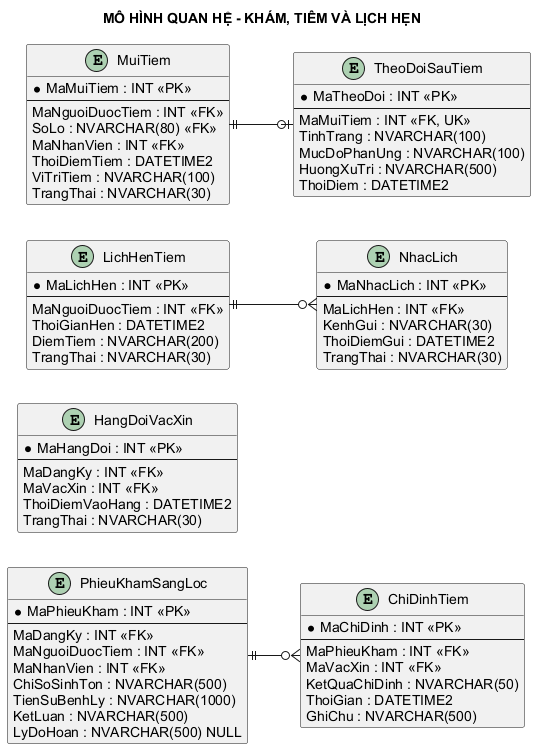

The diagram above was rendered by PlantUML. Its source (embedded in the PNG):
@startuml
left to right direction
skinparam linetype ortho
skinparam shadowing false
skinparam defaultFontName Arial
skinparam nodesep 35
skinparam ranksep 45
skinparam entity {
  BackgroundColor #FFFDEB
  BorderColor #333333
}
title MÔ HÌNH QUAN HỆ - KHÁM, TIÊM VÀ LỊCH HẸN

entity "PhieuKhamSangLoc" as PhieuKham {
    * MaPhieuKham : INT <<PK>>
    --
    MaDangKy : INT <<FK>>
    MaNguoiDuocTiem : INT <<FK>>
    MaNhanVien : INT <<FK>>
    ChiSoSinhTon : NVARCHAR(500)
    TienSuBenhLy : NVARCHAR(1000)
    KetLuan : NVARCHAR(500)
    LyDoHoan : NVARCHAR(500) NULL
  }

entity "HangDoiVacXin" as HangDoiVacXin {
    * MaHangDoi : INT <<PK>>
    --
    MaDangKy : INT <<FK>>
    MaVacXin : INT <<FK>>
    ThoiDiemVaoHang : DATETIME2
    TrangThai : NVARCHAR(30)
  }

entity "LichHenTiem" as LichHenTiem {
    * MaLichHen : INT <<PK>>
    --
    MaNguoiDuocTiem : INT <<FK>>
    ThoiGianHen : DATETIME2
    DiemTiem : NVARCHAR(200)
    TrangThai : NVARCHAR(30)
  }

entity "NhacLich" as NhacLich {
    * MaNhacLich : INT <<PK>>
    --
    MaLichHen : INT <<FK>>
    KenhGui : NVARCHAR(30)
    ThoiDiemGui : DATETIME2
    TrangThai : NVARCHAR(30)
  }

entity "ChiDinhTiem" as ChiDinhTiem {
    * MaChiDinh : INT <<PK>>
    --
    MaPhieuKham : INT <<FK>>
    MaVacXin : INT <<FK>>
    KetQuaChiDinh : NVARCHAR(50)
    ThoiGian : DATETIME2
    GhiChu : NVARCHAR(500)
  }

entity "TheoDoiSauTiem" as TheoDoiSauTiem {
    * MaTheoDoi : INT <<PK>>
    --
    MaMuiTiem : INT <<FK, UK>>
    TinhTrang : NVARCHAR(100)
    MucDoPhanUng : NVARCHAR(100)
    HuongXuTri : NVARCHAR(500)
    ThoiDiem : DATETIME2
  }

entity "MuiTiem" as MuiTiem {
    * MaMuiTiem : INT <<PK>>
    --
    MaNguoiDuocTiem : INT <<FK>>
    SoLo : NVARCHAR(80) <<FK>>
    MaNhanVien : INT <<FK>>
    ThoiDiemTiem : DATETIME2
    ViTriTiem : NVARCHAR(100)
    TrangThai : NVARCHAR(30)
  }

PhieuKham ||--o{ ChiDinhTiem
MuiTiem ||--o| TheoDoiSauTiem
LichHenTiem ||--o{ NhacLich
@enduml